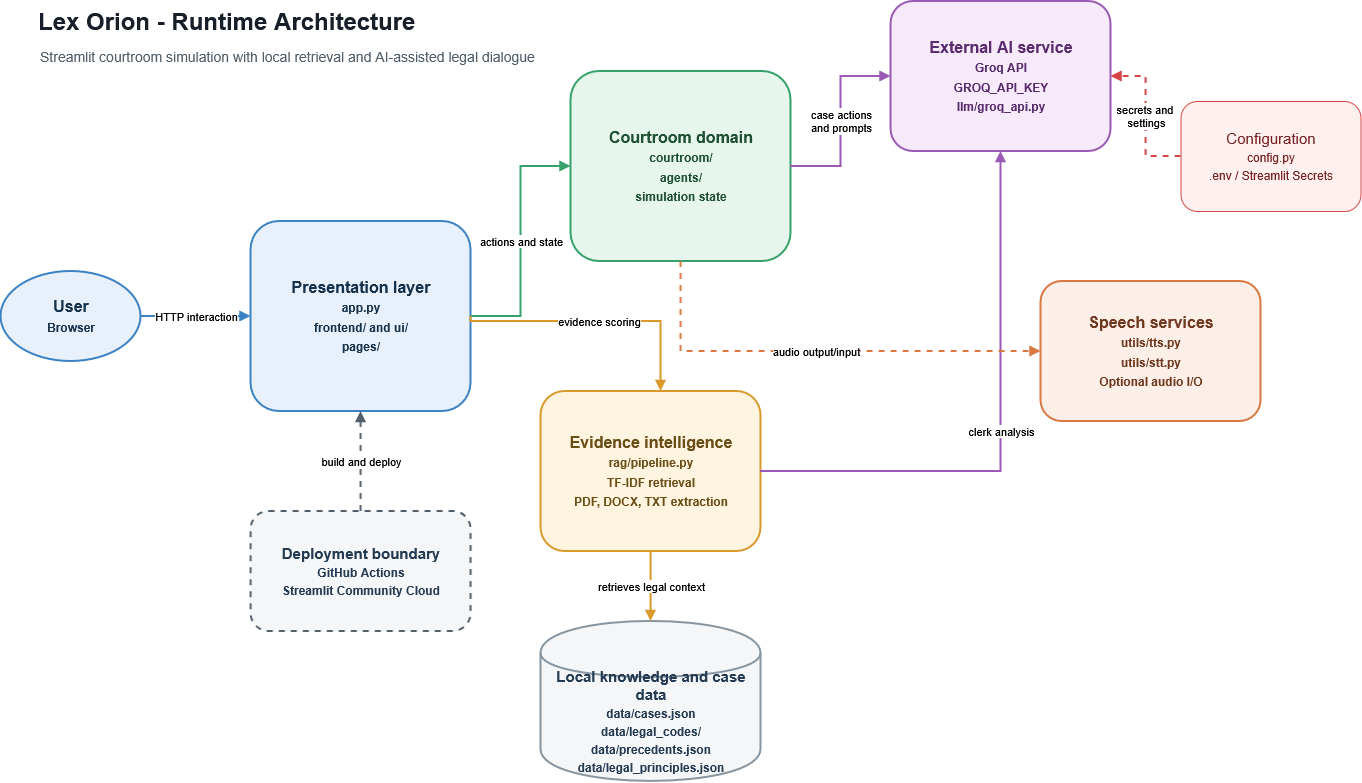

The diagram above was exported from draw.io. Its source (the exported page's mxGraphModel, read from the mxfile embedded in the PNG):
<mxGraphModel dx="2200" dy="865" grid="1" gridSize="10" guides="1" tooltips="1" connect="1" arrows="1" fold="1" page="1" pageScale="1" pageWidth="1400" pageHeight="850" math="0" shadow="0">
  <root>
    <mxCell id="0" />
    <mxCell id="1" parent="0" />
    <mxCell id="title" parent="1" style="text;html=1;strokeColor=none;fillColor=none;align=left;verticalAlign=middle;fontSize=24;fontStyle=1;fontColor=#17202a;" value="Lex Orion - Runtime Architecture" vertex="1">
      <mxGeometry height="40" width="600" x="55" y="30" as="geometry" />
    </mxCell>
    <mxCell id="subtitle" parent="1" style="text;html=1;strokeColor=none;fillColor=none;align=left;verticalAlign=middle;fontSize=14;fontColor=#52606d;" value="Streamlit courtroom simulation with local retrieval and AI-assisted legal dialogue" vertex="1">
      <mxGeometry height="30" width="760" x="57" y="70" as="geometry" />
    </mxCell>
    <mxCell id="user" parent="1" style="ellipse;whiteSpace=wrap;html=1;fillColor=#e8f1fb;strokeColor=#3b82c4;strokeWidth=2;fontSize=16;fontStyle=1;fontColor=#17324d;" value="User&lt;br&gt;&lt;font style=&quot;font-size:12px&quot;&gt;Browser&lt;/font&gt;" vertex="1">
      <mxGeometry height="90" width="140" x="20" y="300" as="geometry" />
    </mxCell>
    <mxCell id="streamlit" parent="1" style="rounded=1;whiteSpace=wrap;html=1;fillColor=#e8f1fb;strokeColor=#3b82c4;strokeWidth=2;fontSize=16;fontStyle=1;fontColor=#17324d;" value="Presentation layer&lt;br&gt;&lt;font style=&quot;font-size:12px&quot;&gt;app.py&lt;br&gt;frontend/ and ui/&lt;br&gt;pages/&lt;/font&gt;" vertex="1">
      <mxGeometry height="190" width="220" x="270" y="250" as="geometry" />
    </mxCell>
    <mxCell id="courtroom" parent="1" style="rounded=1;whiteSpace=wrap;html=1;fillColor=#e7f6ec;strokeColor=#36a269;strokeWidth=2;fontSize=16;fontStyle=1;fontColor=#1f5135;" value="Courtroom domain&lt;br&gt;&lt;font style=&quot;font-size:12px&quot;&gt;courtroom/&lt;br&gt;agents/&lt;br&gt;simulation state&lt;/font&gt;" vertex="1">
      <mxGeometry height="190" width="220" x="590" y="100" as="geometry" />
    </mxCell>
    <mxCell id="rag" parent="1" style="rounded=1;whiteSpace=wrap;html=1;fillColor=#fff4df;strokeColor=#d99a2b;strokeWidth=2;fontSize=16;fontStyle=1;fontColor=#6b4e16;" value="Evidence intelligence&lt;br&gt;&lt;font style=&quot;font-size:12px&quot;&gt;rag/pipeline.py&lt;br&gt;TF-IDF retrieval&lt;br&gt;PDF, DOCX, TXT extraction&lt;/font&gt;" vertex="1">
      <mxGeometry height="160" width="220" x="560" y="420" as="geometry" />
    </mxCell>
    <mxCell id="data" parent="1" style="shape=cylinder;whiteSpace=wrap;html=1;boundedLbl=1;backgroundOutline=1;fillColor=#f4f6f8;strokeColor=#8795a1;strokeWidth=2;fontSize=15;fontStyle=1;fontColor=#243b53;" value="Local knowledge and case data&lt;br&gt;&lt;font style=&quot;font-size:12px&quot;&gt;data/cases.json&lt;br&gt;data/legal_codes/&lt;br&gt;data/precedents.json&lt;br&gt;data/legal_principles.json&lt;/font&gt;" vertex="1">
      <mxGeometry height="160" width="220" x="560" y="650" as="geometry" />
    </mxCell>
    <mxCell id="llm" parent="1" style="rounded=1;whiteSpace=wrap;html=1;fillColor=#f7eafa;strokeColor=#9b59b6;strokeWidth=2;fontSize=16;fontStyle=1;fontColor=#5b2c6f;" value="External AI service&lt;br&gt;&lt;font style=&quot;font-size:12px&quot;&gt;Groq API&lt;br&gt;GROQ_API_KEY&lt;br&gt;llm/groq_api.py&lt;/font&gt;" vertex="1">
      <mxGeometry height="150" width="220" x="910" y="30" as="geometry" />
    </mxCell>
    <mxCell id="speech" parent="1" style="rounded=1;whiteSpace=wrap;html=1;fillColor=#fcefe8;strokeColor=#d97841;strokeWidth=2;fontSize=16;fontStyle=1;fontColor=#71391f;" value="Speech services&lt;br&gt;&lt;font style=&quot;font-size:12px&quot;&gt;utils/tts.py&lt;br&gt;utils/stt.py&lt;br&gt;Optional audio I/O&lt;/font&gt;" vertex="1">
      <mxGeometry height="140" width="220" x="1060" y="310" as="geometry" />
    </mxCell>
    <mxCell id="config" parent="1" style="rounded=1;whiteSpace=wrap;html=1;fillColor=#fff0f0;strokeColor=#d64545;fontSize=15;fontColor=#7b2424;" value="Configuration&lt;br&gt;&lt;font style=&quot;font-size:12px&quot;&gt;config.py&lt;br&gt;.env / Streamlit Secrets&lt;/font&gt;" vertex="1">
      <mxGeometry height="110" width="180" x="1200" y="130" as="geometry" />
    </mxCell>
    <mxCell id="deploy" parent="1" style="rounded=1;whiteSpace=wrap;html=1;dashed=1;fillColor=#f4f6f8;strokeColor=#52606d;strokeWidth=2;fontSize=15;fontStyle=1;fontColor=#243b53;" value="Deployment boundary&lt;br&gt;&lt;font style=&quot;font-size:12px&quot;&gt;GitHub Actions&lt;br&gt;Streamlit Community Cloud&lt;/font&gt;" vertex="1">
      <mxGeometry height="120" width="220" x="270" y="540" as="geometry" />
    </mxCell>
    <mxCell id="e1" edge="1" parent="1" source="user" style="edgeStyle=orthogonalEdgeStyle;rounded=0;orthogonalLoop=1;jettySize=auto;html=1;endArrow=block;strokeWidth=2;strokeColor=#3b82c4;" target="streamlit" value="HTTP interaction">
      <mxGeometry relative="1" as="geometry" />
    </mxCell>
    <mxCell id="e2" edge="1" parent="1" source="streamlit" style="edgeStyle=orthogonalEdgeStyle;rounded=0;orthogonalLoop=1;jettySize=auto;html=1;endArrow=block;strokeWidth=2;strokeColor=#36a269;" target="courtroom" value="actions and state">
      <mxGeometry relative="1" as="geometry" />
    </mxCell>
    <mxCell id="e3" edge="1" parent="1" source="streamlit" style="edgeStyle=orthogonalEdgeStyle;rounded=0;orthogonalLoop=1;jettySize=auto;html=1;endArrow=block;strokeWidth=2;strokeColor=#d99a2b;exitX=1;exitY=0.5;exitDx=0;exitDy=0;" target="rag" value="evidence scoring">
      <mxGeometry relative="1" as="geometry">
        <Array as="points">
          <mxPoint x="490" y="350" />
          <mxPoint x="680" y="350" />
        </Array>
      </mxGeometry>
    </mxCell>
    <mxCell id="e4" edge="1" parent="1" source="rag" style="edgeStyle=orthogonalEdgeStyle;rounded=0;orthogonalLoop=1;jettySize=auto;html=1;endArrow=block;strokeWidth=2;strokeColor=#d99a2b;" target="data" value="retrieves legal context">
      <mxGeometry relative="1" as="geometry" />
    </mxCell>
    <mxCell id="e5" edge="1" parent="1" source="courtroom" style="edgeStyle=orthogonalEdgeStyle;rounded=0;orthogonalLoop=1;jettySize=auto;html=1;endArrow=block;strokeWidth=2;strokeColor=#9b59b6;" target="llm" value="case actions&lt;br&gt;and prompts">
      <mxGeometry relative="1" as="geometry" />
    </mxCell>
    <mxCell id="e6" edge="1" parent="1" source="rag" style="edgeStyle=orthogonalEdgeStyle;rounded=0;orthogonalLoop=1;jettySize=auto;html=1;endArrow=block;strokeWidth=2;strokeColor=#9b59b6;" target="llm" value="clerk analysis">
      <mxGeometry relative="1" as="geometry" />
    </mxCell>
    <mxCell id="e7" edge="1" parent="1" source="courtroom" style="edgeStyle=orthogonalEdgeStyle;rounded=0;orthogonalLoop=1;jettySize=auto;html=1;endArrow=block;dashed=1;strokeWidth=2;strokeColor=#d97841;exitX=0.5;exitY=1;exitDx=0;exitDy=0;entryX=0;entryY=0.5;entryDx=0;entryDy=0;" target="speech" value="audio output/input">
      <mxGeometry relative="1" as="geometry">
        <Array as="points">
          <mxPoint x="700.06" y="380.06" />
        </Array>
      </mxGeometry>
    </mxCell>
    <mxCell id="e8" edge="1" parent="1" source="config" style="edgeStyle=orthogonalEdgeStyle;rounded=0;orthogonalLoop=1;jettySize=auto;html=1;endArrow=block;dashed=1;strokeWidth=2;strokeColor=#d64545;" target="llm" value="secrets and&amp;nbsp;&lt;br&gt;settings">
      <mxGeometry relative="1" as="geometry" />
    </mxCell>
    <mxCell id="e9" edge="1" parent="1" source="deploy" style="edgeStyle=orthogonalEdgeStyle;rounded=0;orthogonalLoop=1;jettySize=auto;html=1;endArrow=block;dashed=1;strokeWidth=2;strokeColor=#52606d;" target="streamlit" value="build and deploy">
      <mxGeometry relative="1" as="geometry" />
    </mxCell>
  </root>
</mxGraphModel>